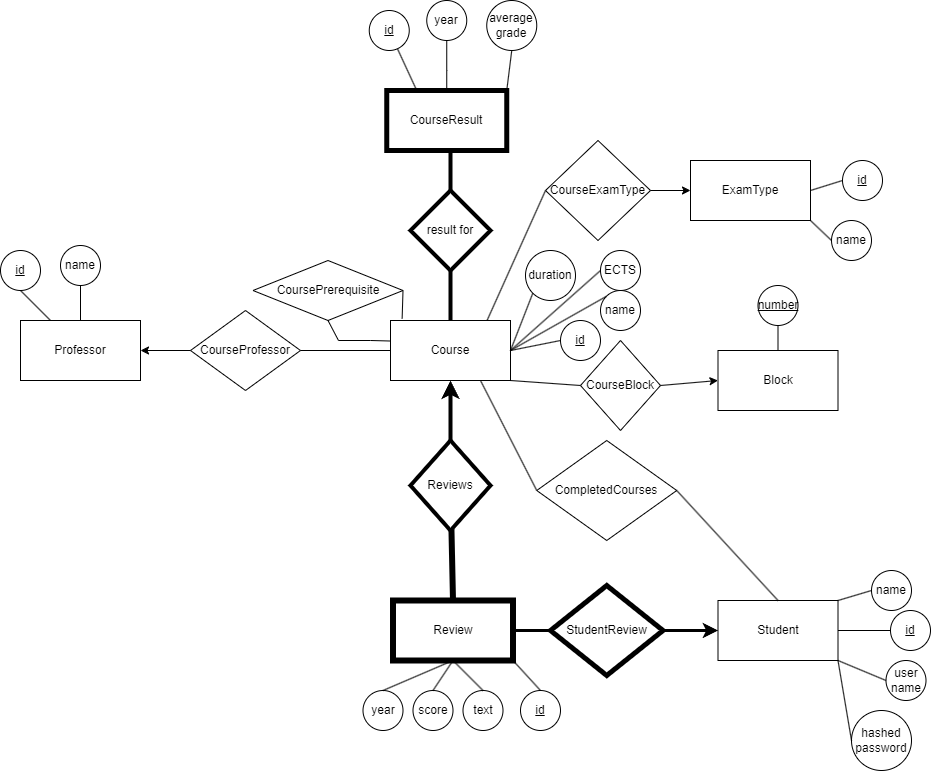

The diagram above was exported from draw.io. Its source (the exported page's mxGraphModel, read from the mxfile embedded in the PNG):
<mxGraphModel dx="2284" dy="796" grid="1" gridSize="10" guides="1" tooltips="1" connect="1" arrows="1" fold="1" page="1" pageScale="1" pageWidth="850" pageHeight="1100" math="0" shadow="0">
  <root>
    <mxCell id="0" />
    <mxCell id="1" parent="0" />
    <mxCell id="DPFQ7GXlTv2wX1OcSJrk-146" value="Course" style="rounded=0;whiteSpace=wrap;html=1;" parent="1" vertex="1">
      <mxGeometry y="1160" width="120" height="60" as="geometry" />
    </mxCell>
    <mxCell id="DPFQ7GXlTv2wX1OcSJrk-147" value="" style="endArrow=none;html=1;rounded=0;exitX=0.097;exitY=-0.033;exitDx=0;exitDy=0;entryX=1;entryY=0.5;entryDx=0;entryDy=0;exitPerimeter=0;" parent="1" source="DPFQ7GXlTv2wX1OcSJrk-146" target="DPFQ7GXlTv2wX1OcSJrk-148" edge="1">
      <mxGeometry width="50" height="50" relative="1" as="geometry">
        <mxPoint x="400" y="1400" as="sourcePoint" />
        <mxPoint x="300" y="1190" as="targetPoint" />
      </mxGeometry>
    </mxCell>
    <mxCell id="DPFQ7GXlTv2wX1OcSJrk-148" value="CoursePrerequisite" style="rhombus;whiteSpace=wrap;html=1;" parent="1" vertex="1">
      <mxGeometry x="-137.5" y="1100" width="150" height="60" as="geometry" />
    </mxCell>
    <mxCell id="DPFQ7GXlTv2wX1OcSJrk-149" value="" style="endArrow=none;html=1;rounded=0;exitX=0;exitY=0.342;exitDx=0;exitDy=0;entryX=0.5;entryY=1;entryDx=0;entryDy=0;exitPerimeter=0;" parent="1" source="DPFQ7GXlTv2wX1OcSJrk-146" target="DPFQ7GXlTv2wX1OcSJrk-148" edge="1">
      <mxGeometry width="50" height="50" relative="1" as="geometry">
        <mxPoint x="60" y="1290" as="sourcePoint" />
        <mxPoint x="380" y="1280" as="targetPoint" />
        <Array as="points">
          <mxPoint x="-20" y="1180" />
          <mxPoint x="-52" y="1180" />
        </Array>
      </mxGeometry>
    </mxCell>
    <mxCell id="DPFQ7GXlTv2wX1OcSJrk-151" value="Professor" style="rounded=0;whiteSpace=wrap;html=1;" parent="1" vertex="1">
      <mxGeometry x="-370" y="1160" width="120" height="60" as="geometry" />
    </mxCell>
    <mxCell id="DPFQ7GXlTv2wX1OcSJrk-152" value="CourseProfessor" style="rhombus;whiteSpace=wrap;html=1;" parent="1" vertex="1">
      <mxGeometry x="-200" y="1150" width="110" height="80" as="geometry" />
    </mxCell>
    <mxCell id="DPFQ7GXlTv2wX1OcSJrk-154" value="" style="endArrow=none;html=1;rounded=0;exitX=1;exitY=0.5;exitDx=0;exitDy=0;entryX=0;entryY=0.5;entryDx=0;entryDy=0;" parent="1" source="DPFQ7GXlTv2wX1OcSJrk-152" target="DPFQ7GXlTv2wX1OcSJrk-146" edge="1">
      <mxGeometry width="50" height="50" relative="1" as="geometry">
        <mxPoint x="-295" y="1200" as="sourcePoint" />
        <mxPoint x="-190" y="1200" as="targetPoint" />
      </mxGeometry>
    </mxCell>
    <mxCell id="DPFQ7GXlTv2wX1OcSJrk-164" value="CourseResult" style="rounded=0;whiteSpace=wrap;html=1;strokeWidth=5;" parent="1" vertex="1">
      <mxGeometry x="-3.75" y="930" width="120" height="60" as="geometry" />
    </mxCell>
    <mxCell id="DPFQ7GXlTv2wX1OcSJrk-165" value="result for" style="rhombus;whiteSpace=wrap;html=1;strokeWidth=4;" parent="1" vertex="1">
      <mxGeometry x="20" y="1030" width="80" height="80" as="geometry" />
    </mxCell>
    <mxCell id="DPFQ7GXlTv2wX1OcSJrk-166" value="" style="endArrow=none;html=1;rounded=0;exitX=0.5;exitY=0;exitDx=0;exitDy=0;entryX=0.5;entryY=1;entryDx=0;entryDy=0;strokeWidth=4;" parent="1" source="DPFQ7GXlTv2wX1OcSJrk-146" target="DPFQ7GXlTv2wX1OcSJrk-165" edge="1">
      <mxGeometry width="50" height="50" relative="1" as="geometry">
        <mxPoint x="-80" y="1200" as="sourcePoint" />
        <mxPoint x="10" y="1200" as="targetPoint" />
      </mxGeometry>
    </mxCell>
    <mxCell id="DPFQ7GXlTv2wX1OcSJrk-167" value="" style="endArrow=none;html=1;rounded=0;exitX=0.5;exitY=0;exitDx=0;exitDy=0;strokeWidth=4;" parent="1" source="DPFQ7GXlTv2wX1OcSJrk-165" edge="1">
      <mxGeometry width="50" height="50" relative="1" as="geometry">
        <mxPoint x="60" y="1010" as="sourcePoint" />
        <mxPoint x="60" y="990" as="targetPoint" />
      </mxGeometry>
    </mxCell>
    <mxCell id="DPFQ7GXlTv2wX1OcSJrk-168" value="year" style="ellipse;whiteSpace=wrap;html=1;aspect=fixed;" parent="1" vertex="1">
      <mxGeometry x="36.25" y="840" width="40" height="40" as="geometry" />
    </mxCell>
    <mxCell id="DPFQ7GXlTv2wX1OcSJrk-169" value="average &lt;br&gt;grade" style="ellipse;whiteSpace=wrap;html=1;aspect=fixed;" parent="1" vertex="1">
      <mxGeometry x="96.25" y="840" width="50" height="50" as="geometry" />
    </mxCell>
    <mxCell id="DPFQ7GXlTv2wX1OcSJrk-171" value="name" style="ellipse;whiteSpace=wrap;html=1;aspect=fixed;" parent="1" vertex="1">
      <mxGeometry x="-330" y="1085" width="40" height="40" as="geometry" />
    </mxCell>
    <mxCell id="DPFQ7GXlTv2wX1OcSJrk-172" value="Review" style="rounded=0;whiteSpace=wrap;html=1;strokeWidth=6;" parent="1" vertex="1">
      <mxGeometry x="2.5" y="1440" width="120" height="60" as="geometry" />
    </mxCell>
    <mxCell id="DPFQ7GXlTv2wX1OcSJrk-173" value="Student" style="rounded=0;whiteSpace=wrap;html=1;" parent="1" vertex="1">
      <mxGeometry x="327.5" y="1440" width="120" height="60" as="geometry" />
    </mxCell>
    <mxCell id="DPFQ7GXlTv2wX1OcSJrk-175" value="StudentReview" style="rhombus;whiteSpace=wrap;html=1;strokeWidth=5;" parent="1" vertex="1">
      <mxGeometry x="160" y="1425" width="112.5" height="90" as="geometry" />
    </mxCell>
    <mxCell id="DPFQ7GXlTv2wX1OcSJrk-176" value="" style="endArrow=none;html=1;rounded=0;exitX=1;exitY=0.5;exitDx=0;exitDy=0;entryX=0;entryY=0.5;entryDx=0;entryDy=0;strokeWidth=3;" parent="1" source="DPFQ7GXlTv2wX1OcSJrk-172" target="DPFQ7GXlTv2wX1OcSJrk-175" edge="1">
      <mxGeometry width="50" height="50" relative="1" as="geometry">
        <mxPoint x="-77.5" y="1220" as="sourcePoint" />
        <mxPoint x="12.5" y="1220" as="targetPoint" />
      </mxGeometry>
    </mxCell>
    <mxCell id="DPFQ7GXlTv2wX1OcSJrk-180" value="score" style="ellipse;whiteSpace=wrap;html=1;aspect=fixed;" parent="1" vertex="1">
      <mxGeometry x="22.5" y="1530" width="40" height="40" as="geometry" />
    </mxCell>
    <mxCell id="DPFQ7GXlTv2wX1OcSJrk-181" value="" style="endArrow=none;html=1;rounded=0;exitX=0.5;exitY=1;exitDx=0;exitDy=0;entryX=0.5;entryY=0;entryDx=0;entryDy=0;" parent="1" source="DPFQ7GXlTv2wX1OcSJrk-172" target="DPFQ7GXlTv2wX1OcSJrk-180" edge="1">
      <mxGeometry width="50" height="50" relative="1" as="geometry">
        <mxPoint x="-132.5" y="1420" as="sourcePoint" />
        <mxPoint x="-132.5" y="1370" as="targetPoint" />
      </mxGeometry>
    </mxCell>
    <mxCell id="DPFQ7GXlTv2wX1OcSJrk-182" value="year" style="ellipse;whiteSpace=wrap;html=1;aspect=fixed;" parent="1" vertex="1">
      <mxGeometry x="-27.5" y="1530" width="40" height="40" as="geometry" />
    </mxCell>
    <mxCell id="DPFQ7GXlTv2wX1OcSJrk-183" value="" style="endArrow=none;html=1;rounded=0;exitX=0.5;exitY=1;exitDx=0;exitDy=0;entryX=0.5;entryY=0;entryDx=0;entryDy=0;" parent="1" source="DPFQ7GXlTv2wX1OcSJrk-172" target="DPFQ7GXlTv2wX1OcSJrk-182" edge="1">
      <mxGeometry width="50" height="50" relative="1" as="geometry">
        <mxPoint x="72.5" y="1510" as="sourcePoint" />
        <mxPoint x="72.5" y="1540" as="targetPoint" />
      </mxGeometry>
    </mxCell>
    <mxCell id="DPFQ7GXlTv2wX1OcSJrk-184" value="duration" style="ellipse;whiteSpace=wrap;html=1;aspect=fixed;" parent="1" vertex="1">
      <mxGeometry x="135" y="1090" width="50" height="50" as="geometry" />
    </mxCell>
    <mxCell id="DPFQ7GXlTv2wX1OcSJrk-185" value="name" style="ellipse;whiteSpace=wrap;html=1;aspect=fixed;" parent="1" vertex="1">
      <mxGeometry x="210" y="1130" width="40" height="40" as="geometry" />
    </mxCell>
    <mxCell id="DPFQ7GXlTv2wX1OcSJrk-186" value="ECTS" style="ellipse;whiteSpace=wrap;html=1;aspect=fixed;" parent="1" vertex="1">
      <mxGeometry x="210" y="1090" width="40" height="40" as="geometry" />
    </mxCell>
    <mxCell id="DPFQ7GXlTv2wX1OcSJrk-187" value="Block" style="rounded=0;whiteSpace=wrap;html=1;" parent="1" vertex="1">
      <mxGeometry x="327.5" y="1190" width="120" height="60" as="geometry" />
    </mxCell>
    <mxCell id="DPFQ7GXlTv2wX1OcSJrk-188" value="CourseBlock" style="rhombus;whiteSpace=wrap;html=1;" parent="1" vertex="1">
      <mxGeometry x="190" y="1180" width="80" height="90" as="geometry" />
    </mxCell>
    <mxCell id="DPFQ7GXlTv2wX1OcSJrk-189" value="" style="endArrow=none;html=1;rounded=0;exitX=1;exitY=1;exitDx=0;exitDy=0;entryX=0;entryY=0.5;entryDx=0;entryDy=0;" parent="1" source="DPFQ7GXlTv2wX1OcSJrk-146" target="DPFQ7GXlTv2wX1OcSJrk-188" edge="1">
      <mxGeometry width="50" height="50" relative="1" as="geometry">
        <mxPoint x="110" y="1310" as="sourcePoint" />
        <mxPoint x="160" y="1260" as="targetPoint" />
      </mxGeometry>
    </mxCell>
    <mxCell id="DPFQ7GXlTv2wX1OcSJrk-191" value="&lt;u&gt;number&lt;/u&gt;" style="ellipse;whiteSpace=wrap;html=1;aspect=fixed;" parent="1" vertex="1">
      <mxGeometry x="367.5" y="1125" width="40" height="40" as="geometry" />
    </mxCell>
    <mxCell id="DPFQ7GXlTv2wX1OcSJrk-193" value="ExamType" style="rounded=0;whiteSpace=wrap;html=1;" parent="1" vertex="1">
      <mxGeometry x="300" y="1000" width="120" height="60" as="geometry" />
    </mxCell>
    <mxCell id="DPFQ7GXlTv2wX1OcSJrk-194" value="CourseExamType" style="rhombus;whiteSpace=wrap;html=1;" parent="1" vertex="1">
      <mxGeometry x="155" y="980" width="105" height="100" as="geometry" />
    </mxCell>
    <mxCell id="DPFQ7GXlTv2wX1OcSJrk-195" value="" style="endArrow=none;html=1;rounded=0;exitX=0.806;exitY=-0.006;exitDx=0;exitDy=0;exitPerimeter=0;entryX=0;entryY=0.5;entryDx=0;entryDy=0;" parent="1" source="DPFQ7GXlTv2wX1OcSJrk-146" target="DPFQ7GXlTv2wX1OcSJrk-194" edge="1">
      <mxGeometry width="50" height="50" relative="1" as="geometry">
        <mxPoint x="110" y="1140" as="sourcePoint" />
        <mxPoint x="160" y="1090" as="targetPoint" />
      </mxGeometry>
    </mxCell>
    <mxCell id="DPFQ7GXlTv2wX1OcSJrk-198" value="" style="endArrow=none;html=1;rounded=0;exitX=0.5;exitY=1;exitDx=0;exitDy=0;entryX=0.5;entryY=0;entryDx=0;entryDy=0;" parent="1" source="DPFQ7GXlTv2wX1OcSJrk-171" target="DPFQ7GXlTv2wX1OcSJrk-151" edge="1">
      <mxGeometry width="50" height="50" relative="1" as="geometry">
        <mxPoint x="110" y="1230" as="sourcePoint" />
        <mxPoint x="160" y="1180" as="targetPoint" />
      </mxGeometry>
    </mxCell>
    <mxCell id="DPFQ7GXlTv2wX1OcSJrk-199" value="" style="endArrow=none;html=1;rounded=0;exitX=0.5;exitY=1;exitDx=0;exitDy=0;entryX=0.5;entryY=0;entryDx=0;entryDy=0;" parent="1" source="DPFQ7GXlTv2wX1OcSJrk-191" target="DPFQ7GXlTv2wX1OcSJrk-187" edge="1">
      <mxGeometry width="50" height="50" relative="1" as="geometry">
        <mxPoint x="110" y="1310" as="sourcePoint" />
        <mxPoint x="388" y="1180" as="targetPoint" />
      </mxGeometry>
    </mxCell>
    <mxCell id="0930EvlLcpsZSEohXx1o-1" value="" style="endArrow=none;html=1;rounded=0;exitX=0.5;exitY=1;exitDx=0;exitDy=0;entryX=0.5;entryY=0;entryDx=0;entryDy=0;" parent="1" source="DPFQ7GXlTv2wX1OcSJrk-168" target="DPFQ7GXlTv2wX1OcSJrk-164" edge="1">
      <mxGeometry width="50" height="50" relative="1" as="geometry">
        <mxPoint x="46.25" y="1230" as="sourcePoint" />
        <mxPoint x="96.25" y="1180" as="targetPoint" />
        <Array as="points">
          <mxPoint x="56.25" y="910" />
        </Array>
      </mxGeometry>
    </mxCell>
    <mxCell id="0930EvlLcpsZSEohXx1o-2" value="" style="endArrow=none;html=1;rounded=0;exitX=0.5;exitY=1;exitDx=0;exitDy=0;entryX=1;entryY=0;entryDx=0;entryDy=0;" parent="1" source="DPFQ7GXlTv2wX1OcSJrk-169" target="DPFQ7GXlTv2wX1OcSJrk-164" edge="1">
      <mxGeometry width="50" height="50" relative="1" as="geometry">
        <mxPoint x="66.25" y="900" as="sourcePoint" />
        <mxPoint x="66.25" y="940" as="targetPoint" />
        <Array as="points" />
      </mxGeometry>
    </mxCell>
    <mxCell id="0930EvlLcpsZSEohXx1o-3" value="" style="endArrow=none;html=1;rounded=0;exitX=1;exitY=0.5;exitDx=0;exitDy=0;entryX=0;entryY=1;entryDx=0;entryDy=0;" parent="1" source="DPFQ7GXlTv2wX1OcSJrk-146" target="DPFQ7GXlTv2wX1OcSJrk-184" edge="1">
      <mxGeometry width="50" height="50" relative="1" as="geometry">
        <mxPoint x="50" y="1310" as="sourcePoint" />
        <mxPoint x="100" y="1260" as="targetPoint" />
      </mxGeometry>
    </mxCell>
    <mxCell id="0930EvlLcpsZSEohXx1o-4" value="" style="endArrow=none;html=1;rounded=0;exitX=1;exitY=0.5;exitDx=0;exitDy=0;entryX=0;entryY=0.5;entryDx=0;entryDy=0;" parent="1" source="DPFQ7GXlTv2wX1OcSJrk-146" target="DPFQ7GXlTv2wX1OcSJrk-186" edge="1">
      <mxGeometry width="50" height="50" relative="1" as="geometry">
        <mxPoint x="130" y="1200" as="sourcePoint" />
        <mxPoint x="167" y="1153" as="targetPoint" />
      </mxGeometry>
    </mxCell>
    <mxCell id="0930EvlLcpsZSEohXx1o-5" value="" style="endArrow=none;html=1;rounded=0;exitX=1;exitY=0.5;exitDx=0;exitDy=0;entryX=0;entryY=0;entryDx=0;entryDy=0;" parent="1" source="DPFQ7GXlTv2wX1OcSJrk-146" target="DPFQ7GXlTv2wX1OcSJrk-185" edge="1">
      <mxGeometry width="50" height="50" relative="1" as="geometry">
        <mxPoint x="130" y="1200" as="sourcePoint" />
        <mxPoint x="195" y="1190" as="targetPoint" />
      </mxGeometry>
    </mxCell>
    <mxCell id="0930EvlLcpsZSEohXx1o-6" value="text" style="ellipse;whiteSpace=wrap;html=1;aspect=fixed;" parent="1" vertex="1">
      <mxGeometry x="72.5" y="1530" width="40" height="40" as="geometry" />
    </mxCell>
    <mxCell id="0930EvlLcpsZSEohXx1o-7" value="" style="endArrow=none;html=1;rounded=0;exitX=0.5;exitY=1;exitDx=0;exitDy=0;entryX=0.5;entryY=0;entryDx=0;entryDy=0;" parent="1" source="DPFQ7GXlTv2wX1OcSJrk-172" target="0930EvlLcpsZSEohXx1o-6" edge="1">
      <mxGeometry width="50" height="50" relative="1" as="geometry">
        <mxPoint x="72.5" y="1510" as="sourcePoint" />
        <mxPoint x="52.5" y="1540" as="targetPoint" />
      </mxGeometry>
    </mxCell>
    <mxCell id="0iJqF18DWGVcM6WLl57d-8" value="&lt;u&gt;id&lt;/u&gt;" style="ellipse;whiteSpace=wrap;html=1;aspect=fixed;" parent="1" vertex="1">
      <mxGeometry x="500" y="1450" width="40" height="40" as="geometry" />
    </mxCell>
    <mxCell id="0iJqF18DWGVcM6WLl57d-9" value="" style="endArrow=none;html=1;rounded=0;entryX=0;entryY=0.5;entryDx=0;entryDy=0;exitX=1;exitY=0.5;exitDx=0;exitDy=0;" parent="1" source="DPFQ7GXlTv2wX1OcSJrk-173" target="0iJqF18DWGVcM6WLl57d-8" edge="1">
      <mxGeometry width="50" height="50" relative="1" as="geometry">
        <mxPoint x="100" y="1320" as="sourcePoint" />
        <mxPoint x="150" y="1270" as="targetPoint" />
      </mxGeometry>
    </mxCell>
    <mxCell id="0iJqF18DWGVcM6WLl57d-11" value="&lt;u&gt;id&lt;/u&gt;" style="ellipse;whiteSpace=wrap;html=1;aspect=fixed;" parent="1" vertex="1">
      <mxGeometry x="452" y="1000" width="40" height="40" as="geometry" />
    </mxCell>
    <mxCell id="0iJqF18DWGVcM6WLl57d-12" value="" style="endArrow=none;html=1;rounded=0;entryX=0;entryY=0.5;entryDx=0;entryDy=0;exitX=1;exitY=0.5;exitDx=0;exitDy=0;" parent="1" source="DPFQ7GXlTv2wX1OcSJrk-193" target="0iJqF18DWGVcM6WLl57d-11" edge="1">
      <mxGeometry width="50" height="50" relative="1" as="geometry">
        <mxPoint x="400" y="1020" as="sourcePoint" />
        <mxPoint x="102" y="820" as="targetPoint" />
      </mxGeometry>
    </mxCell>
    <mxCell id="0iJqF18DWGVcM6WLl57d-15" value="name" style="ellipse;whiteSpace=wrap;html=1;aspect=fixed;" parent="1" vertex="1">
      <mxGeometry x="441" y="1060" width="40" height="40" as="geometry" />
    </mxCell>
    <mxCell id="0iJqF18DWGVcM6WLl57d-16" value="" style="endArrow=none;html=1;rounded=0;entryX=0;entryY=0.5;entryDx=0;entryDy=0;exitX=1;exitY=1;exitDx=0;exitDy=0;" parent="1" source="DPFQ7GXlTv2wX1OcSJrk-193" target="0iJqF18DWGVcM6WLl57d-15" edge="1">
      <mxGeometry width="50" height="50" relative="1" as="geometry">
        <mxPoint x="389" y="1080" as="sourcePoint" />
        <mxPoint x="91" y="880" as="targetPoint" />
      </mxGeometry>
    </mxCell>
    <mxCell id="0iJqF18DWGVcM6WLl57d-17" value="&lt;u&gt;id&lt;/u&gt;" style="ellipse;whiteSpace=wrap;html=1;aspect=fixed;" parent="1" vertex="1">
      <mxGeometry x="130" y="1530" width="40" height="40" as="geometry" />
    </mxCell>
    <mxCell id="0iJqF18DWGVcM6WLl57d-18" value="" style="endArrow=none;html=1;rounded=0;entryX=0.5;entryY=0;entryDx=0;entryDy=0;exitX=1;exitY=1;exitDx=0;exitDy=0;" parent="1" source="DPFQ7GXlTv2wX1OcSJrk-172" target="0iJqF18DWGVcM6WLl57d-17" edge="1">
      <mxGeometry width="50" height="50" relative="1" as="geometry">
        <mxPoint x="112.5" y="1550" as="sourcePoint" />
        <mxPoint x="-185.5" y="1350" as="targetPoint" />
      </mxGeometry>
    </mxCell>
    <mxCell id="0iJqF18DWGVcM6WLl57d-19" value="&lt;u&gt;id&lt;/u&gt;" style="ellipse;whiteSpace=wrap;html=1;aspect=fixed;" parent="1" vertex="1">
      <mxGeometry x="170" y="1160" width="40" height="40" as="geometry" />
    </mxCell>
    <mxCell id="0iJqF18DWGVcM6WLl57d-20" value="" style="endArrow=none;html=1;rounded=0;entryX=0;entryY=0.5;entryDx=0;entryDy=0;exitX=1;exitY=0.5;exitDx=0;exitDy=0;" parent="1" source="DPFQ7GXlTv2wX1OcSJrk-146" target="0iJqF18DWGVcM6WLl57d-19" edge="1">
      <mxGeometry width="50" height="50" relative="1" as="geometry">
        <mxPoint x="72.5" y="1240" as="sourcePoint" />
        <mxPoint x="-225.5" y="1040" as="targetPoint" />
      </mxGeometry>
    </mxCell>
    <mxCell id="0iJqF18DWGVcM6WLl57d-21" value="&lt;u&gt;id&lt;/u&gt;" style="ellipse;whiteSpace=wrap;html=1;aspect=fixed;" parent="1" vertex="1">
      <mxGeometry x="-390" y="1090" width="40" height="40" as="geometry" />
    </mxCell>
    <mxCell id="0iJqF18DWGVcM6WLl57d-22" value="" style="endArrow=none;html=1;rounded=0;exitX=0.25;exitY=0;exitDx=0;exitDy=0;entryX=0.5;entryY=1;entryDx=0;entryDy=0;" parent="1" source="DPFQ7GXlTv2wX1OcSJrk-151" target="0iJqF18DWGVcM6WLl57d-21" edge="1">
      <mxGeometry width="50" height="50" relative="1" as="geometry">
        <mxPoint x="-560" y="1180" as="sourcePoint" />
        <mxPoint x="-470" y="1183" as="targetPoint" />
      </mxGeometry>
    </mxCell>
    <mxCell id="0iJqF18DWGVcM6WLl57d-27" value="&lt;u&gt;id&lt;/u&gt;" style="ellipse;whiteSpace=wrap;html=1;aspect=fixed;" parent="1" vertex="1">
      <mxGeometry x="-21.25" y="850" width="40" height="40" as="geometry" />
    </mxCell>
    <mxCell id="0iJqF18DWGVcM6WLl57d-28" value="" style="endArrow=none;html=1;rounded=0;exitX=0.25;exitY=0;exitDx=0;exitDy=0;" parent="1" source="DPFQ7GXlTv2wX1OcSJrk-164" target="0iJqF18DWGVcM6WLl57d-27" edge="1">
      <mxGeometry width="50" height="50" relative="1" as="geometry">
        <mxPoint x="58.75" y="873" as="sourcePoint" />
        <mxPoint x="16.75" y="873" as="targetPoint" />
      </mxGeometry>
    </mxCell>
    <mxCell id="0iJqF18DWGVcM6WLl57d-30" value="name" style="ellipse;whiteSpace=wrap;html=1;aspect=fixed;" parent="1" vertex="1">
      <mxGeometry x="481" y="1410" width="40" height="40" as="geometry" />
    </mxCell>
    <mxCell id="0iJqF18DWGVcM6WLl57d-31" value="" style="endArrow=none;html=1;rounded=0;exitX=0;exitY=0.5;exitDx=0;exitDy=0;entryX=1;entryY=0;entryDx=0;entryDy=0;" parent="1" source="0iJqF18DWGVcM6WLl57d-30" target="DPFQ7GXlTv2wX1OcSJrk-173" edge="1">
      <mxGeometry width="50" height="50" relative="1" as="geometry">
        <mxPoint x="955" y="1580" as="sourcePoint" />
        <mxPoint x="480" y="1510" as="targetPoint" />
      </mxGeometry>
    </mxCell>
    <mxCell id="LmttBZdrbI1ew_AapJMG-1" value="user&lt;br&gt;name" style="ellipse;whiteSpace=wrap;html=1;aspect=fixed;" parent="1" vertex="1">
      <mxGeometry x="495.5" y="1500" width="40" height="40" as="geometry" />
    </mxCell>
    <mxCell id="LmttBZdrbI1ew_AapJMG-2" value="" style="endArrow=none;html=1;rounded=0;exitX=0;exitY=0.5;exitDx=0;exitDy=0;entryX=1;entryY=1;entryDx=0;entryDy=0;" parent="1" source="LmttBZdrbI1ew_AapJMG-1" target="DPFQ7GXlTv2wX1OcSJrk-173" edge="1">
      <mxGeometry width="50" height="50" relative="1" as="geometry">
        <mxPoint x="969.5" y="1670" as="sourcePoint" />
        <mxPoint x="452" y="1580" as="targetPoint" />
      </mxGeometry>
    </mxCell>
    <mxCell id="LmttBZdrbI1ew_AapJMG-3" value="hashed&lt;br&gt;password" style="ellipse;whiteSpace=wrap;html=1;aspect=fixed;" parent="1" vertex="1">
      <mxGeometry x="461" y="1550" width="60" height="60" as="geometry" />
    </mxCell>
    <mxCell id="LmttBZdrbI1ew_AapJMG-4" value="" style="endArrow=none;html=1;rounded=0;exitX=0;exitY=0.5;exitDx=0;exitDy=0;entryX=1;entryY=1;entryDx=0;entryDy=0;" parent="1" source="LmttBZdrbI1ew_AapJMG-3" target="DPFQ7GXlTv2wX1OcSJrk-173" edge="1">
      <mxGeometry width="50" height="50" relative="1" as="geometry">
        <mxPoint x="942.5" y="1710" as="sourcePoint" />
        <mxPoint x="435.5" y="1570" as="targetPoint" />
      </mxGeometry>
    </mxCell>
    <mxCell id="tE6b4iHn2TkbGycnf4r8-5" value="CompletedCourses" style="rhombus;whiteSpace=wrap;html=1;strokeWidth=1;" parent="1" vertex="1">
      <mxGeometry x="146.25" y="1280" width="140" height="100" as="geometry" />
    </mxCell>
    <mxCell id="tE6b4iHn2TkbGycnf4r8-6" value="" style="endArrow=none;html=1;rounded=0;exitX=0;exitY=0.5;exitDx=0;exitDy=0;entryX=0.75;entryY=1;entryDx=0;entryDy=0;strokeWidth=1;" parent="1" source="tE6b4iHn2TkbGycnf4r8-5" target="DPFQ7GXlTv2wX1OcSJrk-146" edge="1">
      <mxGeometry width="50" height="50" relative="1" as="geometry">
        <mxPoint x="-80" y="1200" as="sourcePoint" />
        <mxPoint x="10" y="1200" as="targetPoint" />
      </mxGeometry>
    </mxCell>
    <mxCell id="tE6b4iHn2TkbGycnf4r8-7" value="" style="endArrow=none;html=1;rounded=0;exitX=0.5;exitY=0;exitDx=0;exitDy=0;entryX=1;entryY=0.5;entryDx=0;entryDy=0;strokeWidth=1;" parent="1" source="DPFQ7GXlTv2wX1OcSJrk-173" target="tE6b4iHn2TkbGycnf4r8-5" edge="1">
      <mxGeometry width="50" height="50" relative="1" as="geometry">
        <mxPoint x="156" y="1340" as="sourcePoint" />
        <mxPoint x="100" y="1230" as="targetPoint" />
      </mxGeometry>
    </mxCell>
    <mxCell id="tE6b4iHn2TkbGycnf4r8-8" value="Reviews" style="rhombus;whiteSpace=wrap;html=1;strokeWidth=4;" parent="1" vertex="1">
      <mxGeometry x="20" y="1280" width="80" height="90" as="geometry" />
    </mxCell>
    <mxCell id="tE6b4iHn2TkbGycnf4r8-10" value="" style="endArrow=none;html=1;rounded=0;entryX=0.5;entryY=0;entryDx=0;entryDy=0;strokeWidth=6;" parent="1" source="tE6b4iHn2TkbGycnf4r8-8" target="DPFQ7GXlTv2wX1OcSJrk-172" edge="1">
      <mxGeometry width="50" height="50" relative="1" as="geometry">
        <mxPoint x="160" y="1370" as="sourcePoint" />
        <mxPoint x="210" y="1320" as="targetPoint" />
      </mxGeometry>
    </mxCell>
    <mxCell id="tE6b4iHn2TkbGycnf4r8-11" value="" style="endArrow=classic;html=1;rounded=0;exitX=0.5;exitY=0;exitDx=0;exitDy=0;entryX=0.5;entryY=1;entryDx=0;entryDy=0;strokeWidth=4;" parent="1" source="tE6b4iHn2TkbGycnf4r8-8" target="DPFQ7GXlTv2wX1OcSJrk-146" edge="1">
      <mxGeometry width="50" height="50" relative="1" as="geometry">
        <mxPoint x="70" y="1380" as="sourcePoint" />
        <mxPoint x="73" y="1450" as="targetPoint" />
      </mxGeometry>
    </mxCell>
    <mxCell id="tE6b4iHn2TkbGycnf4r8-12" value="" style="endArrow=classic;html=1;rounded=0;exitX=1;exitY=0.5;exitDx=0;exitDy=0;entryX=0;entryY=0.5;entryDx=0;entryDy=0;strokeWidth=3;" parent="1" source="DPFQ7GXlTv2wX1OcSJrk-175" target="DPFQ7GXlTv2wX1OcSJrk-173" edge="1">
      <mxGeometry width="50" height="50" relative="1" as="geometry">
        <mxPoint x="80" y="1390" as="sourcePoint" />
        <mxPoint x="83" y="1460" as="targetPoint" />
      </mxGeometry>
    </mxCell>
    <mxCell id="tE6b4iHn2TkbGycnf4r8-15" value="" style="endArrow=classic;html=1;rounded=0;exitX=0;exitY=0.5;exitDx=0;exitDy=0;entryX=1;entryY=0.5;entryDx=0;entryDy=0;" parent="1" source="DPFQ7GXlTv2wX1OcSJrk-152" target="DPFQ7GXlTv2wX1OcSJrk-151" edge="1">
      <mxGeometry width="50" height="50" relative="1" as="geometry">
        <mxPoint x="160" y="1370" as="sourcePoint" />
        <mxPoint x="210" y="1320" as="targetPoint" />
      </mxGeometry>
    </mxCell>
    <mxCell id="tE6b4iHn2TkbGycnf4r8-16" value="" style="endArrow=classic;html=1;rounded=0;entryX=0;entryY=0.5;entryDx=0;entryDy=0;exitX=1;exitY=0.5;exitDx=0;exitDy=0;" parent="1" source="DPFQ7GXlTv2wX1OcSJrk-194" target="DPFQ7GXlTv2wX1OcSJrk-193" edge="1">
      <mxGeometry width="50" height="50" relative="1" as="geometry">
        <mxPoint x="270" y="1225" as="sourcePoint" />
        <mxPoint x="90" y="1220" as="targetPoint" />
      </mxGeometry>
    </mxCell>
    <mxCell id="tE6b4iHn2TkbGycnf4r8-17" value="" style="endArrow=classic;html=1;rounded=0;exitX=1;exitY=0.5;exitDx=0;exitDy=0;entryX=0;entryY=0.5;entryDx=0;entryDy=0;" parent="1" source="DPFQ7GXlTv2wX1OcSJrk-188" target="DPFQ7GXlTv2wX1OcSJrk-187" edge="1">
      <mxGeometry width="50" height="50" relative="1" as="geometry">
        <mxPoint x="280" y="1235" as="sourcePoint" />
        <mxPoint x="338" y="1230" as="targetPoint" />
      </mxGeometry>
    </mxCell>
  </root>
</mxGraphModel>